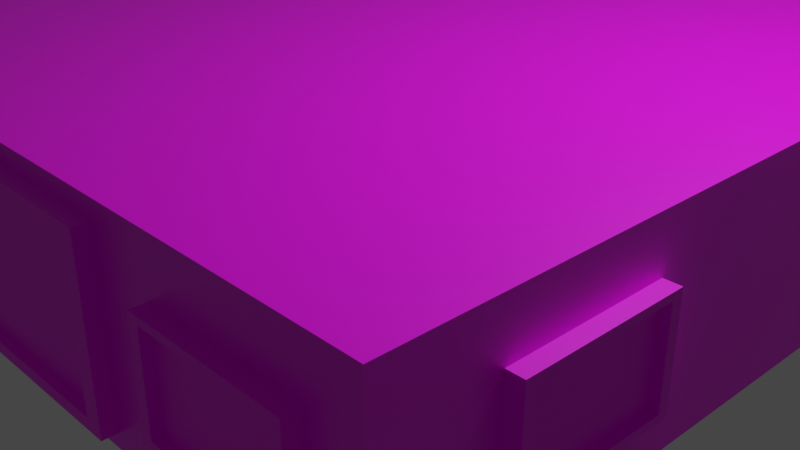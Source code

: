 # Source: floor.blend  (saved by Blender 2.93.20; exported with 4.5.12 LTS)
import bpy
from mathutils import Matrix  # noqa: F401  (used for matrix-valued properties, if any)

bpy.ops.wm.read_factory_settings(use_empty=True)
scene = bpy.context.scene
scene.name = 'Scene'

# ---- collections
col_collection = bpy.data.collections.new('Collection'); scene.collection.children.link(col_collection)

# ---- images (referenced by path relative to the original .blend; pixels are not part of the script)
import os
ASSET_DIR = os.environ.get("B2B_ASSET_DIR", "")  # directory of the original .blend (textures are referenced by path, not embedded)
HERE = os.path.dirname(os.path.abspath(__file__))  # packed textures are extracted next to this script under _unpacked/

def load_image(name, relpath, width, height, colorspace="sRGB"):
    """Load a texture the original file referenced (path relative to the .blend, or extracted next to this script)."""
    p = next((c for c in (os.path.join(HERE, relpath), os.path.join(ASSET_DIR, relpath)) if relpath and os.path.exists(c)), "")
    if p:
        img = bpy.data.images.load(p, check_existing=True)
        img.name = name
    else:  # same state as the original file: an image datablock whose file is absent (Cycles renders it pink)
        img = bpy.data.images.new(name, width, height)
        img.source = "FILE"
        img.filepath = "//" + (relpath or name)
    img.colorspace_settings.name = colorspace
    return img
img_material_base_color = load_image('Material Base Color', 'skyscraper-floor-base.png', 1024, 1024, 'sRGB')
img_skyscraper_window_base = load_image('skyscraper-window-base', 'skyscraper-window-base.png', 1024, 1024, 'sRGB')
img_skyscraper_window_base_002 = load_image('skyscraper-window-base.002', 'skyscraper-window-base.png', 1024, 1024, 'sRGB')
img_skyscraper_window_base_003 = load_image('skyscraper-window-base.003', 'skyscraper-window-base.png', 1024, 1024, 'sRGB')
img_skyscraper_window_base_005 = load_image('skyscraper-window-base.005', 'skyscraper-window-base.png', 1024, 1024, 'sRGB')
img_skyscraper_window_base_004 = load_image('skyscraper-window-base.004', 'skyscraper-window-base.png', 1024, 1024, 'sRGB')
img_skyscraper_window_base_006 = load_image('skyscraper-window-base.006', 'skyscraper-window-base.png', 1024, 1024, 'sRGB')
img_skyscraper_window_base_007 = load_image('skyscraper-window-base.007', 'skyscraper-window-base.png', 1024, 1024, 'sRGB')
img_skyscraper_window_base_008 = load_image('skyscraper-window-base.008', 'skyscraper-window-base.png', 1024, 1024, 'sRGB')
img_skyscraper_window_base_009 = load_image('skyscraper-window-base.009', 'skyscraper-window-base.png', 1024, 1024, 'sRGB')
img_skyscraper_window_base_010 = load_image('skyscraper-window-base.010', 'skyscraper-window-base.png', 1024, 1024, 'sRGB')
img_skyscraper_window_base_011 = load_image('skyscraper-window-base.011', 'skyscraper-window-base.png', 1024, 1024, 'sRGB')

# ---- materials (node trees are filled in below, after node groups)
mat_material = bpy.data.materials.new('Material')
mat_material.alpha_threshold = 0.0
mat_material.use_transparent_shadow = False
mat_material.line_color = (0.0, 0.0, 0.0, 1.0)
mat_material_001 = bpy.data.materials.new('Material.001')
mat_material_001.use_transparent_shadow = False
mat_material_003 = bpy.data.materials.new('Material.003')
mat_material_003.use_transparent_shadow = False
mat_material_004 = bpy.data.materials.new('Material.004')
mat_material_004.use_transparent_shadow = False
mat_material_006 = bpy.data.materials.new('Material.006')
mat_material_006.use_transparent_shadow = False
mat_material_005 = bpy.data.materials.new('Material.005')
mat_material_005.use_transparent_shadow = False
mat_material_007 = bpy.data.materials.new('Material.007')
mat_material_007.use_transparent_shadow = False
mat_material_008 = bpy.data.materials.new('Material.008')
mat_material_008.use_transparent_shadow = False
mat_material_009 = bpy.data.materials.new('Material.009')
mat_material_009.use_transparent_shadow = False
mat_material_010 = bpy.data.materials.new('Material.010')
mat_material_010.use_transparent_shadow = False
mat_material_011 = bpy.data.materials.new('Material.011')
mat_material_011.use_transparent_shadow = False
mat_material_012 = bpy.data.materials.new('Material.012')
mat_material_012.use_transparent_shadow = False

# ---- material node trees
mat_material.use_nodes = True; mat_material.node_tree.nodes.clear()
_N = mat_material.node_tree.nodes; _L = mat_material.node_tree.links
n0 = _N.new('ShaderNodeOutputMaterial'); n0.name = 'Material Output'; n0.location = (300, 300)
n1 = _N.new('ShaderNodeBsdfPrincipled'); n1.name = 'Principled BSDF'; n1.location = (10, 300)
n1.distribution = 'GGX'
n1.subsurface_method = 'BURLEY'
n1.inputs[2].default_value = 0.4
n1.inputs[3].default_value = 1.45
n1.inputs[27].default_value = (0.0, 0.0, 0.0, 1.0)
n1.inputs[28].default_value = 1.0
n2 = _N.new('ShaderNodeTexImage'); n2.name = 'Image Texture'; n2.location = (-280, 275)
n2.image = img_material_base_color
_L.new(n1.outputs[0], n0.inputs[0])
_L.new(n2.outputs[0], n1.inputs[0])
n0.is_active_output = True
mat_material_001.use_nodes = True; mat_material_001.node_tree.nodes.clear()
_N = mat_material_001.node_tree.nodes; _L = mat_material_001.node_tree.links
n0 = _N.new('ShaderNodeBsdfPrincipled'); n0.name = 'Principled BSDF'; n0.location = (10, 300)
n0.distribution = 'GGX'
n0.subsurface_method = 'BURLEY'
n0.inputs[3].default_value = 1.45
n0.inputs[27].default_value = (0.0, 0.0, 0.0, 1.0)
n0.inputs[28].default_value = 1.0
n1 = _N.new('ShaderNodeOutputMaterial'); n1.name = 'Material Output'; n1.location = (300, 300)
n2 = _N.new('ShaderNodeTexImage'); n2.name = 'Image Texture'; n2.location = (-280, 275)
n2.image = img_skyscraper_window_base
_L.new(n0.outputs[0], n1.inputs[0])
_L.new(n2.outputs[0], n0.inputs[0])
n1.is_active_output = True
mat_material_003.use_nodes = True; mat_material_003.node_tree.nodes.clear()
_N = mat_material_003.node_tree.nodes; _L = mat_material_003.node_tree.links
n0 = _N.new('ShaderNodeBsdfPrincipled'); n0.name = 'Principled BSDF'; n0.location = (10, 300)
n0.distribution = 'GGX'
n0.subsurface_method = 'BURLEY'
n0.inputs[3].default_value = 1.45
n0.inputs[27].default_value = (0.0, 0.0, 0.0, 1.0)
n0.inputs[28].default_value = 1.0
n1 = _N.new('ShaderNodeOutputMaterial'); n1.name = 'Material Output'; n1.location = (300, 300)
n2 = _N.new('ShaderNodeTexImage'); n2.name = 'Image Texture'; n2.location = (-280, 275)
n2.image = img_skyscraper_window_base_002
_L.new(n0.outputs[0], n1.inputs[0])
_L.new(n2.outputs[0], n0.inputs[0])
n1.is_active_output = True
mat_material_004.use_nodes = True; mat_material_004.node_tree.nodes.clear()
_N = mat_material_004.node_tree.nodes; _L = mat_material_004.node_tree.links
n0 = _N.new('ShaderNodeBsdfPrincipled'); n0.name = 'Principled BSDF'; n0.location = (10, 300)
n0.distribution = 'GGX'
n0.subsurface_method = 'BURLEY'
n0.inputs[3].default_value = 1.45
n0.inputs[27].default_value = (0.0, 0.0, 0.0, 1.0)
n0.inputs[28].default_value = 1.0
n1 = _N.new('ShaderNodeOutputMaterial'); n1.name = 'Material Output'; n1.location = (300, 300)
n2 = _N.new('ShaderNodeTexImage'); n2.name = 'Image Texture'; n2.location = (-280, 275)
n2.image = img_skyscraper_window_base_003
_L.new(n0.outputs[0], n1.inputs[0])
_L.new(n2.outputs[0], n0.inputs[0])
n1.is_active_output = True
mat_material_006.use_nodes = True; mat_material_006.node_tree.nodes.clear()
_N = mat_material_006.node_tree.nodes; _L = mat_material_006.node_tree.links
n0 = _N.new('ShaderNodeBsdfPrincipled'); n0.name = 'Principled BSDF'; n0.location = (10, 300)
n0.distribution = 'GGX'
n0.subsurface_method = 'BURLEY'
n0.inputs[3].default_value = 1.45
n0.inputs[27].default_value = (0.0, 0.0, 0.0, 1.0)
n0.inputs[28].default_value = 1.0
n1 = _N.new('ShaderNodeOutputMaterial'); n1.name = 'Material Output'; n1.location = (300, 300)
n2 = _N.new('ShaderNodeTexImage'); n2.name = 'Image Texture'; n2.location = (-280, 275)
n2.image = img_skyscraper_window_base_005
_L.new(n0.outputs[0], n1.inputs[0])
_L.new(n2.outputs[0], n0.inputs[0])
n1.is_active_output = True
mat_material_005.use_nodes = True; mat_material_005.node_tree.nodes.clear()
_N = mat_material_005.node_tree.nodes; _L = mat_material_005.node_tree.links
n0 = _N.new('ShaderNodeBsdfPrincipled'); n0.name = 'Principled BSDF'; n0.location = (10, 300)
n0.distribution = 'GGX'
n0.subsurface_method = 'BURLEY'
n0.inputs[3].default_value = 1.45
n0.inputs[27].default_value = (0.0, 0.0, 0.0, 1.0)
n0.inputs[28].default_value = 1.0
n1 = _N.new('ShaderNodeOutputMaterial'); n1.name = 'Material Output'; n1.location = (300, 300)
n2 = _N.new('ShaderNodeTexImage'); n2.name = 'Image Texture'; n2.location = (-280, 275)
n2.image = img_skyscraper_window_base_004
_L.new(n0.outputs[0], n1.inputs[0])
_L.new(n2.outputs[0], n0.inputs[0])
n1.is_active_output = True
mat_material_007.use_nodes = True; mat_material_007.node_tree.nodes.clear()
_N = mat_material_007.node_tree.nodes; _L = mat_material_007.node_tree.links
n0 = _N.new('ShaderNodeBsdfPrincipled'); n0.name = 'Principled BSDF'; n0.location = (10, 300)
n0.distribution = 'GGX'
n0.subsurface_method = 'BURLEY'
n0.inputs[3].default_value = 1.45
n0.inputs[27].default_value = (0.0, 0.0, 0.0, 1.0)
n0.inputs[28].default_value = 1.0
n1 = _N.new('ShaderNodeOutputMaterial'); n1.name = 'Material Output'; n1.location = (300, 300)
n2 = _N.new('ShaderNodeTexImage'); n2.name = 'Image Texture'; n2.location = (-280, 275)
n2.image = img_skyscraper_window_base_006
_L.new(n0.outputs[0], n1.inputs[0])
_L.new(n2.outputs[0], n0.inputs[0])
n1.is_active_output = True
mat_material_008.use_nodes = True; mat_material_008.node_tree.nodes.clear()
_N = mat_material_008.node_tree.nodes; _L = mat_material_008.node_tree.links
n0 = _N.new('ShaderNodeBsdfPrincipled'); n0.name = 'Principled BSDF'; n0.location = (10, 300)
n0.distribution = 'GGX'
n0.subsurface_method = 'BURLEY'
n0.inputs[3].default_value = 1.45
n0.inputs[27].default_value = (0.0, 0.0, 0.0, 1.0)
n0.inputs[28].default_value = 1.0
n1 = _N.new('ShaderNodeOutputMaterial'); n1.name = 'Material Output'; n1.location = (300, 300)
n2 = _N.new('ShaderNodeTexImage'); n2.name = 'Image Texture'; n2.location = (-280, 275)
n2.image = img_skyscraper_window_base_007
_L.new(n0.outputs[0], n1.inputs[0])
_L.new(n2.outputs[0], n0.inputs[0])
n1.is_active_output = True
mat_material_009.use_nodes = True; mat_material_009.node_tree.nodes.clear()
_N = mat_material_009.node_tree.nodes; _L = mat_material_009.node_tree.links
n0 = _N.new('ShaderNodeBsdfPrincipled'); n0.name = 'Principled BSDF'; n0.location = (10, 300)
n0.distribution = 'GGX'
n0.subsurface_method = 'BURLEY'
n0.inputs[3].default_value = 1.45
n0.inputs[27].default_value = (0.0, 0.0, 0.0, 1.0)
n0.inputs[28].default_value = 1.0
n1 = _N.new('ShaderNodeOutputMaterial'); n1.name = 'Material Output'; n1.location = (300, 300)
n2 = _N.new('ShaderNodeTexImage'); n2.name = 'Image Texture'; n2.location = (-280, 275)
n2.image = img_skyscraper_window_base_008
_L.new(n0.outputs[0], n1.inputs[0])
_L.new(n2.outputs[0], n0.inputs[0])
n1.is_active_output = True
mat_material_010.use_nodes = True; mat_material_010.node_tree.nodes.clear()
_N = mat_material_010.node_tree.nodes; _L = mat_material_010.node_tree.links
n0 = _N.new('ShaderNodeBsdfPrincipled'); n0.name = 'Principled BSDF'; n0.location = (10, 300)
n0.distribution = 'GGX'
n0.subsurface_method = 'BURLEY'
n0.inputs[3].default_value = 1.45
n0.inputs[27].default_value = (0.0, 0.0, 0.0, 1.0)
n0.inputs[28].default_value = 1.0
n1 = _N.new('ShaderNodeOutputMaterial'); n1.name = 'Material Output'; n1.location = (300, 300)
n2 = _N.new('ShaderNodeTexImage'); n2.name = 'Image Texture'; n2.location = (-280, 275)
n2.image = img_skyscraper_window_base_009
_L.new(n0.outputs[0], n1.inputs[0])
_L.new(n2.outputs[0], n0.inputs[0])
n1.is_active_output = True
mat_material_011.use_nodes = True; mat_material_011.node_tree.nodes.clear()
_N = mat_material_011.node_tree.nodes; _L = mat_material_011.node_tree.links
n0 = _N.new('ShaderNodeBsdfPrincipled'); n0.name = 'Principled BSDF'; n0.location = (10, 300)
n0.distribution = 'GGX'
n0.subsurface_method = 'BURLEY'
n0.inputs[3].default_value = 1.45
n0.inputs[27].default_value = (0.0, 0.0, 0.0, 1.0)
n0.inputs[28].default_value = 1.0
n1 = _N.new('ShaderNodeOutputMaterial'); n1.name = 'Material Output'; n1.location = (300, 300)
n2 = _N.new('ShaderNodeTexImage'); n2.name = 'Image Texture'; n2.location = (-280, 275)
n2.image = img_skyscraper_window_base_010
_L.new(n0.outputs[0], n1.inputs[0])
_L.new(n2.outputs[0], n0.inputs[0])
n1.is_active_output = True
mat_material_012.use_nodes = True; mat_material_012.node_tree.nodes.clear()
_N = mat_material_012.node_tree.nodes; _L = mat_material_012.node_tree.links
n0 = _N.new('ShaderNodeBsdfPrincipled'); n0.name = 'Principled BSDF'; n0.location = (10, 300)
n0.distribution = 'GGX'
n0.subsurface_method = 'BURLEY'
n0.inputs[3].default_value = 1.45
n0.inputs[27].default_value = (0.0, 0.0, 0.0, 1.0)
n0.inputs[28].default_value = 1.0
n1 = _N.new('ShaderNodeOutputMaterial'); n1.name = 'Material Output'; n1.location = (300, 300)
n2 = _N.new('ShaderNodeTexImage'); n2.name = 'Image Texture'; n2.location = (-280, 275)
n2.image = img_skyscraper_window_base_011
_L.new(n0.outputs[0], n1.inputs[0])
_L.new(n2.outputs[0], n0.inputs[0])
n1.is_active_output = True

# ---- world
world_world = bpy.data.worlds.new('World'); scene.world = world_world
world_world.use_nodes = True; world_world.node_tree.nodes.clear()
_N = world_world.node_tree.nodes; _L = world_world.node_tree.links
n0 = _N.new('ShaderNodeOutputWorld'); n0.name = 'World Output'; n0.location = (300, 300)
n1 = _N.new('ShaderNodeBackground'); n1.name = 'Background'; n1.location = (10, 300)
n1.inputs[0].default_value = (0.05088, 0.05088, 0.05088, 1.0)
_L.new(n1.outputs[0], n0.inputs[0])
n0.is_active_output = True
world_world.color = (0.05088, 0.05088, 0.05088)
world_world.use_sun_shadow = False
world_world.sun_shadow_jitter_overblur = 0.0

# ---- cameras
cam_camera = bpy.data.cameras.new('Camera')
cam_camera.clip_end = 100.0
cam_camera.ortho_scale = 7.314

# ---- lights
light_light = bpy.data.lights.new('Light', 'POINT')
light_light.transmission_factor = 0.0
light_light.energy = 1000.0
light_light.shadow_soft_size = 0.1
light_light.shadow_maximum_resolution = 0.006
light_light.use_absolute_resolution = True

# ---- meshes
me_cube = bpy.data.meshes.new('Cube')
me_cube.from_pydata([(1.0, 1.0, 1.0), (1.0, 1.0, -1.0), (1.0, -1.0, 1.0), (1.0, -1.0, -1.0), (-1.0, 1.0, 1.0), (-1.0, 1.0, -1.0), (-1.0, -1.0, 1.0), (-1.0, -1.0, -1.0)], [], [(3, 2, 6, 7), (7, 6, 4, 5), (1, 0, 2, 3), (5, 4, 0, 1), (2, 0, 4, 6)])
_uv = me_cube.uv_layers.new(name='UVMap')
_uv.uv.foreach_set('vector', [0.375, 0.75, 0.625, 0.75, 0.625, 1.0, 0.375, 1.0, 0.375, 0.0, 0.625, 0.0, 0.625, 0.25, 0.375, 0.25, 0.375, 0.5, 0.625, 0.5, 0.625, 0.75, 0.375, 0.75, 0.375, 0.25, 0.625, 0.25, 0.625, 0.5, 0.375, 0.5, 0.625, 0.75, 0.625, 0.5, 0.625, 0.25, 0.625, 0.0])
me_cube.materials.append(mat_material)
me_cube.use_remesh_preserve_volume = False
me_cube.use_remesh_preserve_attributes = False
me_cube.use_mirror_vertex_groups = False
me_cube.update()
me_cube_001 = bpy.data.meshes.new('Cube.001')
me_cube_001.from_pydata([(-1.0, -1.0, -1.0), (-1.0, -1.0, 1.0), (-1.0, 1.0, -1.0), (-1.0, 1.0, 1.0), (1.0, -1.0, -1.0), (1.0, -1.0, 1.0), (1.0, 1.0, -1.0), (1.0, 1.0, 1.0), (-1.0, -1.0, 0.0), (1.0, -1.0, 0.0), (0.0, -1.0, -1.0), (0.0, -1.0, 1.0), (-1.0, -1.0, 0.8793), (1.0, -1.0, -0.8793), (0.8766, -1.0, -1.0), (-0.8766, -1.0, 1.0), (-1.0, -1.0, -0.8793), (1.0, -1.0, 0.8793), (-0.8766, -1.0, -1.0), (0.8766, -1.0, 1.0), (-0.8661, -1.0, 0.0), (0.8661, -1.0, 0.0), (0.0, -1.0, -0.8661), (0.0, -1.0, 0.8661), (0.8661, -1.0, 0.8661), (0.8661, -1.0, -0.8661), (-0.8661, -1.0, -0.8661), (-0.8661, -1.0, 0.8661), (0.8661, -0.1188, 0.0), (0.0, -0.1188, 0.0), (0.0, -0.1188, 0.8661), (-0.8661, -0.1188, 0.0), (0.0, -0.1188, -0.8661), (0.8661, -0.1188, 0.8661), (0.8661, -0.1188, -0.8661), (-0.8661, -0.1188, -0.8661), (-0.8661, -0.1188, 0.8661)], [], [(0, 16, 8, 12, 1, 3, 2), (6, 7, 5, 17, 9, 13, 4), (27, 15, 1, 12), (2, 6, 4, 14, 10, 18, 0), (7, 3, 1, 15, 11, 19, 5), (26, 20, 8, 16), (20, 26, 35, 31), (24, 19, 11, 23), (21, 24, 33, 28), (9, 17, 24, 21), (17, 5, 19, 24), (14, 25, 22, 10), (4, 13, 25, 14), (13, 9, 21, 25), (18, 26, 16, 0), (10, 22, 26, 18), (23, 27, 36, 30), (20, 27, 12, 8), (22, 25, 34, 32), (23, 11, 15, 27), (34, 28, 29, 32), (28, 33, 30, 29), (32, 29, 31, 35), (29, 30, 36, 31), (24, 23, 30, 33), (26, 22, 32, 35), (25, 21, 28, 34), (27, 20, 31, 36)])
_uv = me_cube_001.uv_layers.new(name='UVMap')
_uv.uv.foreach_set('vector', [0.375, 0.0, 0.4375, 0.0, 0.5, 0.0, 0.5625, 0.0, 0.625, 0.0, 0.625, 0.25, 0.375, 0.25, 0.375, 0.5, 0.625, 0.5, 0.625, 0.75, 0.5625, 0.75, 0.5, 0.75, 0.4375, 0.75, 0.375, 0.75, 0.5625, 0.9375, 0.625, 0.9375, 0.625, 1.0, 0.5625, 1.0, 0.125, 0.5, 0.375, 0.5, 0.375, 0.75, 0.3125, 0.75, 0.25, 0.75, 0.1875, 0.75, 0.125, 0.75, 0.625, 0.5, 0.875, 0.5, 0.875, 0.75, 0.8125, 0.75, 0.75, 0.75, 0.6875, 0.75, 0.625, 0.75, 0.4375, 0.9375, 0.5, 0.9375, 0.5, 1.0, 0.4375, 1.0, 0.5, 0.9375, 0.4375, 0.9375, 0.4375, 0.9375, 0.5, 0.9375, 0.5625, 0.8125, 0.625, 0.8125, 0.625, 0.875, 0.5625, 0.875, 0.5, 0.8125, 0.5625, 0.8125, 0.5625, 0.8125, 0.5, 0.8125, 0.5, 0.75, 0.5625, 0.75, 0.5625, 0.8125, 0.5, 0.8125, 0.5625, 0.75, 0.625, 0.75, 0.625, 0.8125, 0.5625, 0.8125, 0.375, 0.8125, 0.4375, 0.8125, 0.4375, 0.875, 0.375, 0.875, 0.375, 0.75, 0.4375, 0.75, 0.4375, 0.8125, 0.375, 0.8125, 0.4375, 0.75, 0.5, 0.75, 0.5, 0.8125, 0.4375, 0.8125, 0.375, 0.9375, 0.4375, 0.9375, 0.4375, 1.0, 0.375, 1.0, 0.375, 0.875, 0.4375, 0.875, 0.4375, 0.9375, 0.375, 0.9375, 0.5625, 0.875, 0.5625, 0.9375, 0.5625, 0.9375, 0.5625, 0.875, 0.5, 0.9375, 0.5625, 0.9375, 0.5625, 1.0, 0.5, 1.0, 0.4375, 0.875, 0.4375, 0.8125, 0.4375, 0.8125, 0.4375, 0.875, 0.5625, 0.875, 0.625, 0.875, 0.625, 0.9375, 0.5625, 0.9375, 0.4375, 0.8125, 0.5, 0.8125, 0.5, 0.875, 0.4375, 0.875, 0.5, 0.8125, 0.5625, 0.8125, 0.5625, 0.875, 0.5, 0.875, 0.4375, 0.875, 0.5, 0.875, 0.5, 0.9375, 0.4375, 0.9375, 0.5, 0.875, 0.5625, 0.875, 0.5625, 0.9375, 0.5, 0.9375, 0.5625, 0.8125, 0.5625, 0.875, 0.5625, 0.875, 0.5625, 0.8125, 0.4375, 0.9375, 0.4375, 0.875, 0.4375, 0.875, 0.4375, 0.9375, 0.4375, 0.8125, 0.5, 0.8125, 0.5, 0.8125, 0.4375, 0.8125, 0.5625, 0.9375, 0.5, 0.9375, 0.5, 0.9375, 0.5625, 0.9375])
me_cube_001.materials.append(mat_material_001)
me_cube_001.use_remesh_fix_poles = True
me_cube_001.use_remesh_preserve_attributes = False
me_cube_001.update()
me_cube_003 = bpy.data.meshes.new('Cube.003')
me_cube_003.from_pydata([(-1.0, -1.0, -1.0), (-1.0, -1.0, 1.0), (-1.0, 1.0, -1.0), (-1.0, 1.0, 1.0), (1.0, -1.0, -1.0), (1.0, -1.0, 1.0), (1.0, 1.0, -1.0), (1.0, 1.0, 1.0), (-1.0, -1.0, 0.0), (1.0, -1.0, 0.0), (0.0, -1.0, -1.0), (0.0, -1.0, 1.0), (-1.0, -1.0, 0.8793), (1.0, -1.0, -0.8793), (0.8766, -1.0, -1.0), (-0.8766, -1.0, 1.0), (-1.0, -1.0, -0.8793), (1.0, -1.0, 0.8793), (-0.8766, -1.0, -1.0), (0.8766, -1.0, 1.0), (-0.8661, -1.0, 0.0), (0.8661, -1.0, 0.0), (0.0, -1.0, -0.8661), (0.0, -1.0, 0.8661), (0.8661, -1.0, 0.8661), (0.8661, -1.0, -0.8661), (-0.8661, -1.0, -0.8661), (-0.8661, -1.0, 0.8661), (0.8661, -0.1188, 0.0), (0.0, -0.1188, 0.0), (0.0, -0.1188, 0.8661), (-0.8661, -0.1188, 0.0), (0.0, -0.1188, -0.8661), (0.8661, -0.1188, 0.8661), (0.8661, -0.1188, -0.8661), (-0.8661, -0.1188, -0.8661), (-0.8661, -0.1188, 0.8661)], [], [(0, 16, 8, 12, 1, 3, 2), (6, 7, 5, 17, 9, 13, 4), (27, 15, 1, 12), (2, 6, 4, 14, 10, 18, 0), (7, 3, 1, 15, 11, 19, 5), (26, 20, 8, 16), (20, 26, 35, 31), (24, 19, 11, 23), (21, 24, 33, 28), (9, 17, 24, 21), (17, 5, 19, 24), (14, 25, 22, 10), (4, 13, 25, 14), (13, 9, 21, 25), (18, 26, 16, 0), (10, 22, 26, 18), (23, 27, 36, 30), (20, 27, 12, 8), (22, 25, 34, 32), (23, 11, 15, 27), (34, 28, 29, 32), (28, 33, 30, 29), (32, 29, 31, 35), (29, 30, 36, 31), (24, 23, 30, 33), (26, 22, 32, 35), (25, 21, 28, 34), (27, 20, 31, 36)])
_uv = me_cube_003.uv_layers.new(name='UVMap')
_uv.uv.foreach_set('vector', [0.375, 0.0, 0.4375, 0.0, 0.5, 0.0, 0.5625, 0.0, 0.625, 0.0, 0.625, 0.25, 0.375, 0.25, 0.375, 0.5, 0.625, 0.5, 0.625, 0.75, 0.5625, 0.75, 0.5, 0.75, 0.4375, 0.75, 0.375, 0.75, 0.5625, 0.9375, 0.625, 0.9375, 0.625, 1.0, 0.5625, 1.0, 0.125, 0.5, 0.375, 0.5, 0.375, 0.75, 0.3125, 0.75, 0.25, 0.75, 0.1875, 0.75, 0.125, 0.75, 0.625, 0.5, 0.875, 0.5, 0.875, 0.75, 0.8125, 0.75, 0.75, 0.75, 0.6875, 0.75, 0.625, 0.75, 0.4375, 0.9375, 0.5, 0.9375, 0.5, 1.0, 0.4375, 1.0, 0.5, 0.9375, 0.4375, 0.9375, 0.4375, 0.9375, 0.5, 0.9375, 0.5625, 0.8125, 0.625, 0.8125, 0.625, 0.875, 0.5625, 0.875, 0.5, 0.8125, 0.5625, 0.8125, 0.5625, 0.8125, 0.5, 0.8125, 0.5, 0.75, 0.5625, 0.75, 0.5625, 0.8125, 0.5, 0.8125, 0.5625, 0.75, 0.625, 0.75, 0.625, 0.8125, 0.5625, 0.8125, 0.375, 0.8125, 0.4375, 0.8125, 0.4375, 0.875, 0.375, 0.875, 0.375, 0.75, 0.4375, 0.75, 0.4375, 0.8125, 0.375, 0.8125, 0.4375, 0.75, 0.5, 0.75, 0.5, 0.8125, 0.4375, 0.8125, 0.375, 0.9375, 0.4375, 0.9375, 0.4375, 1.0, 0.375, 1.0, 0.375, 0.875, 0.4375, 0.875, 0.4375, 0.9375, 0.375, 0.9375, 0.5625, 0.875, 0.5625, 0.9375, 0.5625, 0.9375, 0.5625, 0.875, 0.5, 0.9375, 0.5625, 0.9375, 0.5625, 1.0, 0.5, 1.0, 0.4375, 0.875, 0.4375, 0.8125, 0.4375, 0.8125, 0.4375, 0.875, 0.5625, 0.875, 0.625, 0.875, 0.625, 0.9375, 0.5625, 0.9375, 0.4375, 0.8125, 0.5, 0.8125, 0.5, 0.875, 0.4375, 0.875, 0.5, 0.8125, 0.5625, 0.8125, 0.5625, 0.875, 0.5, 0.875, 0.4375, 0.875, 0.5, 0.875, 0.5, 0.9375, 0.4375, 0.9375, 0.5, 0.875, 0.5625, 0.875, 0.5625, 0.9375, 0.5, 0.9375, 0.5625, 0.8125, 0.5625, 0.875, 0.5625, 0.875, 0.5625, 0.8125, 0.4375, 0.9375, 0.4375, 0.875, 0.4375, 0.875, 0.4375, 0.9375, 0.4375, 0.8125, 0.5, 0.8125, 0.5, 0.8125, 0.4375, 0.8125, 0.5625, 0.9375, 0.5, 0.9375, 0.5, 0.9375, 0.5625, 0.9375])
me_cube_003.materials.append(mat_material_003)
me_cube_003.use_remesh_fix_poles = True
me_cube_003.use_remesh_preserve_attributes = False
me_cube_003.update()
me_cube_004 = bpy.data.meshes.new('Cube.004')
me_cube_004.from_pydata([(-1.0, -1.0, -1.0), (-1.0, -1.0, 1.0), (-1.0, 1.0, -1.0), (-1.0, 1.0, 1.0), (1.0, -1.0, -1.0), (1.0, -1.0, 1.0), (1.0, 1.0, -1.0), (1.0, 1.0, 1.0), (-1.0, -1.0, 0.0), (1.0, -1.0, 0.0), (0.0, -1.0, -1.0), (0.0, -1.0, 1.0), (-1.0, -1.0, 0.8793), (1.0, -1.0, -0.8793), (0.8766, -1.0, -1.0), (-0.8766, -1.0, 1.0), (-1.0, -1.0, -0.8793), (1.0, -1.0, 0.8793), (-0.8766, -1.0, -1.0), (0.8766, -1.0, 1.0), (-0.8661, -1.0, 0.0), (0.8661, -1.0, 0.0), (0.0, -1.0, -0.8661), (0.0, -1.0, 0.8661), (0.8661, -1.0, 0.8661), (0.8661, -1.0, -0.8661), (-0.8661, -1.0, -0.8661), (-0.8661, -1.0, 0.8661), (0.8661, -0.1188, 0.0), (0.0, -0.1188, 0.0), (0.0, -0.1188, 0.8661), (-0.8661, -0.1188, 0.0), (0.0, -0.1188, -0.8661), (0.8661, -0.1188, 0.8661), (0.8661, -0.1188, -0.8661), (-0.8661, -0.1188, -0.8661), (-0.8661, -0.1188, 0.8661)], [], [(0, 16, 8, 12, 1, 3, 2), (6, 7, 5, 17, 9, 13, 4), (27, 15, 1, 12), (2, 6, 4, 14, 10, 18, 0), (7, 3, 1, 15, 11, 19, 5), (26, 20, 8, 16), (20, 26, 35, 31), (24, 19, 11, 23), (21, 24, 33, 28), (9, 17, 24, 21), (17, 5, 19, 24), (14, 25, 22, 10), (4, 13, 25, 14), (13, 9, 21, 25), (18, 26, 16, 0), (10, 22, 26, 18), (23, 27, 36, 30), (20, 27, 12, 8), (22, 25, 34, 32), (23, 11, 15, 27), (34, 28, 29, 32), (28, 33, 30, 29), (32, 29, 31, 35), (29, 30, 36, 31), (24, 23, 30, 33), (26, 22, 32, 35), (25, 21, 28, 34), (27, 20, 31, 36)])
_uv = me_cube_004.uv_layers.new(name='UVMap')
_uv.uv.foreach_set('vector', [0.375, 0.0, 0.4375, 0.0, 0.5, 0.0, 0.5625, 0.0, 0.625, 0.0, 0.625, 0.25, 0.375, 0.25, 0.375, 0.5, 0.625, 0.5, 0.625, 0.75, 0.5625, 0.75, 0.5, 0.75, 0.4375, 0.75, 0.375, 0.75, 0.5625, 0.9375, 0.625, 0.9375, 0.625, 1.0, 0.5625, 1.0, 0.125, 0.5, 0.375, 0.5, 0.375, 0.75, 0.3125, 0.75, 0.25, 0.75, 0.1875, 0.75, 0.125, 0.75, 0.625, 0.5, 0.875, 0.5, 0.875, 0.75, 0.8125, 0.75, 0.75, 0.75, 0.6875, 0.75, 0.625, 0.75, 0.4375, 0.9375, 0.5, 0.9375, 0.5, 1.0, 0.4375, 1.0, 0.5, 0.9375, 0.4375, 0.9375, 0.4375, 0.9375, 0.5, 0.9375, 0.5625, 0.8125, 0.625, 0.8125, 0.625, 0.875, 0.5625, 0.875, 0.5, 0.8125, 0.5625, 0.8125, 0.5625, 0.8125, 0.5, 0.8125, 0.5, 0.75, 0.5625, 0.75, 0.5625, 0.8125, 0.5, 0.8125, 0.5625, 0.75, 0.625, 0.75, 0.625, 0.8125, 0.5625, 0.8125, 0.375, 0.8125, 0.4375, 0.8125, 0.4375, 0.875, 0.375, 0.875, 0.375, 0.75, 0.4375, 0.75, 0.4375, 0.8125, 0.375, 0.8125, 0.4375, 0.75, 0.5, 0.75, 0.5, 0.8125, 0.4375, 0.8125, 0.375, 0.9375, 0.4375, 0.9375, 0.4375, 1.0, 0.375, 1.0, 0.375, 0.875, 0.4375, 0.875, 0.4375, 0.9375, 0.375, 0.9375, 0.5625, 0.875, 0.5625, 0.9375, 0.5625, 0.9375, 0.5625, 0.875, 0.5, 0.9375, 0.5625, 0.9375, 0.5625, 1.0, 0.5, 1.0, 0.4375, 0.875, 0.4375, 0.8125, 0.4375, 0.8125, 0.4375, 0.875, 0.5625, 0.875, 0.625, 0.875, 0.625, 0.9375, 0.5625, 0.9375, 0.4375, 0.8125, 0.5, 0.8125, 0.5, 0.875, 0.4375, 0.875, 0.5, 0.8125, 0.5625, 0.8125, 0.5625, 0.875, 0.5, 0.875, 0.4375, 0.875, 0.5, 0.875, 0.5, 0.9375, 0.4375, 0.9375, 0.5, 0.875, 0.5625, 0.875, 0.5625, 0.9375, 0.5, 0.9375, 0.5625, 0.8125, 0.5625, 0.875, 0.5625, 0.875, 0.5625, 0.8125, 0.4375, 0.9375, 0.4375, 0.875, 0.4375, 0.875, 0.4375, 0.9375, 0.4375, 0.8125, 0.5, 0.8125, 0.5, 0.8125, 0.4375, 0.8125, 0.5625, 0.9375, 0.5, 0.9375, 0.5, 0.9375, 0.5625, 0.9375])
me_cube_004.materials.append(mat_material_004)
me_cube_004.use_remesh_fix_poles = True
me_cube_004.use_remesh_preserve_attributes = False
me_cube_004.update()
me_cube_006 = bpy.data.meshes.new('Cube.006')
me_cube_006.from_pydata([(-1.0, -1.0, -1.0), (-1.0, -1.0, 1.0), (-1.0, 1.0, -1.0), (-1.0, 1.0, 1.0), (1.0, -1.0, -1.0), (1.0, -1.0, 1.0), (1.0, 1.0, -1.0), (1.0, 1.0, 1.0), (-1.0, -1.0, 0.0), (1.0, -1.0, 0.0), (0.0, -1.0, -1.0), (0.0, -1.0, 1.0), (-1.0, -1.0, 0.8793), (1.0, -1.0, -0.8793), (0.8766, -1.0, -1.0), (-0.8766, -1.0, 1.0), (-1.0, -1.0, -0.8793), (1.0, -1.0, 0.8793), (-0.8766, -1.0, -1.0), (0.8766, -1.0, 1.0), (-0.8661, -1.0, 0.0), (0.8661, -1.0, 0.0), (0.0, -1.0, -0.8661), (0.0, -1.0, 0.8661), (0.8661, -1.0, 0.8661), (0.8661, -1.0, -0.8661), (-0.8661, -1.0, -0.8661), (-0.8661, -1.0, 0.8661), (0.8661, -0.1188, 0.0), (0.0, -0.1188, 0.0), (0.0, -0.1188, 0.8661), (-0.8661, -0.1188, 0.0), (0.0, -0.1188, -0.8661), (0.8661, -0.1188, 0.8661), (0.8661, -0.1188, -0.8661), (-0.8661, -0.1188, -0.8661), (-0.8661, -0.1188, 0.8661)], [], [(0, 16, 8, 12, 1, 3, 2), (6, 7, 5, 17, 9, 13, 4), (27, 15, 1, 12), (2, 6, 4, 14, 10, 18, 0), (7, 3, 1, 15, 11, 19, 5), (26, 20, 8, 16), (20, 26, 35, 31), (24, 19, 11, 23), (21, 24, 33, 28), (9, 17, 24, 21), (17, 5, 19, 24), (14, 25, 22, 10), (4, 13, 25, 14), (13, 9, 21, 25), (18, 26, 16, 0), (10, 22, 26, 18), (23, 27, 36, 30), (20, 27, 12, 8), (22, 25, 34, 32), (23, 11, 15, 27), (34, 28, 29, 32), (28, 33, 30, 29), (32, 29, 31, 35), (29, 30, 36, 31), (24, 23, 30, 33), (26, 22, 32, 35), (25, 21, 28, 34), (27, 20, 31, 36)])
_uv = me_cube_006.uv_layers.new(name='UVMap')
_uv.uv.foreach_set('vector', [0.375, 0.0, 0.4375, 0.0, 0.5, 0.0, 0.5625, 0.0, 0.625, 0.0, 0.625, 0.25, 0.375, 0.25, 0.375, 0.5, 0.625, 0.5, 0.625, 0.75, 0.5625, 0.75, 0.5, 0.75, 0.4375, 0.75, 0.375, 0.75, 0.5625, 0.9375, 0.625, 0.9375, 0.625, 1.0, 0.5625, 1.0, 0.125, 0.5, 0.375, 0.5, 0.375, 0.75, 0.3125, 0.75, 0.25, 0.75, 0.1875, 0.75, 0.125, 0.75, 0.625, 0.5, 0.875, 0.5, 0.875, 0.75, 0.8125, 0.75, 0.75, 0.75, 0.6875, 0.75, 0.625, 0.75, 0.4375, 0.9375, 0.5, 0.9375, 0.5, 1.0, 0.4375, 1.0, 0.5, 0.9375, 0.4375, 0.9375, 0.4375, 0.9375, 0.5, 0.9375, 0.5625, 0.8125, 0.625, 0.8125, 0.625, 0.875, 0.5625, 0.875, 0.5, 0.8125, 0.5625, 0.8125, 0.5625, 0.8125, 0.5, 0.8125, 0.5, 0.75, 0.5625, 0.75, 0.5625, 0.8125, 0.5, 0.8125, 0.5625, 0.75, 0.625, 0.75, 0.625, 0.8125, 0.5625, 0.8125, 0.375, 0.8125, 0.4375, 0.8125, 0.4375, 0.875, 0.375, 0.875, 0.375, 0.75, 0.4375, 0.75, 0.4375, 0.8125, 0.375, 0.8125, 0.4375, 0.75, 0.5, 0.75, 0.5, 0.8125, 0.4375, 0.8125, 0.375, 0.9375, 0.4375, 0.9375, 0.4375, 1.0, 0.375, 1.0, 0.375, 0.875, 0.4375, 0.875, 0.4375, 0.9375, 0.375, 0.9375, 0.5625, 0.875, 0.5625, 0.9375, 0.5625, 0.9375, 0.5625, 0.875, 0.5, 0.9375, 0.5625, 0.9375, 0.5625, 1.0, 0.5, 1.0, 0.4375, 0.875, 0.4375, 0.8125, 0.4375, 0.8125, 0.4375, 0.875, 0.5625, 0.875, 0.625, 0.875, 0.625, 0.9375, 0.5625, 0.9375, 0.4375, 0.8125, 0.5, 0.8125, 0.5, 0.875, 0.4375, 0.875, 0.5, 0.8125, 0.5625, 0.8125, 0.5625, 0.875, 0.5, 0.875, 0.4375, 0.875, 0.5, 0.875, 0.5, 0.9375, 0.4375, 0.9375, 0.5, 0.875, 0.5625, 0.875, 0.5625, 0.9375, 0.5, 0.9375, 0.5625, 0.8125, 0.5625, 0.875, 0.5625, 0.875, 0.5625, 0.8125, 0.4375, 0.9375, 0.4375, 0.875, 0.4375, 0.875, 0.4375, 0.9375, 0.4375, 0.8125, 0.5, 0.8125, 0.5, 0.8125, 0.4375, 0.8125, 0.5625, 0.9375, 0.5, 0.9375, 0.5, 0.9375, 0.5625, 0.9375])
me_cube_006.materials.append(mat_material_006)
me_cube_006.use_remesh_fix_poles = True
me_cube_006.use_remesh_preserve_attributes = False
me_cube_006.update()
me_cube_005 = bpy.data.meshes.new('Cube.005')
me_cube_005.from_pydata([(-1.0, -1.0, -1.0), (-1.0, -1.0, 1.0), (-1.0, 1.0, -1.0), (-1.0, 1.0, 1.0), (1.0, -1.0, -1.0), (1.0, -1.0, 1.0), (1.0, 1.0, -1.0), (1.0, 1.0, 1.0), (-1.0, -1.0, 0.0), (1.0, -1.0, 0.0), (0.0, -1.0, -1.0), (0.0, -1.0, 1.0), (-1.0, -1.0, 0.8793), (1.0, -1.0, -0.8793), (0.8766, -1.0, -1.0), (-0.8766, -1.0, 1.0), (-1.0, -1.0, -0.8793), (1.0, -1.0, 0.8793), (-0.8766, -1.0, -1.0), (0.8766, -1.0, 1.0), (-0.8661, -1.0, 0.0), (0.8661, -1.0, 0.0), (0.0, -1.0, -0.8661), (0.0, -1.0, 0.8661), (0.8661, -1.0, 0.8661), (0.8661, -1.0, -0.8661), (-0.8661, -1.0, -0.8661), (-0.8661, -1.0, 0.8661), (0.8661, -0.1188, 0.0), (0.0, -0.1188, 0.0), (0.0, -0.1188, 0.8661), (-0.8661, -0.1188, 0.0), (0.0, -0.1188, -0.8661), (0.8661, -0.1188, 0.8661), (0.8661, -0.1188, -0.8661), (-0.8661, -0.1188, -0.8661), (-0.8661, -0.1188, 0.8661)], [], [(0, 16, 8, 12, 1, 3, 2), (6, 7, 5, 17, 9, 13, 4), (27, 15, 1, 12), (2, 6, 4, 14, 10, 18, 0), (7, 3, 1, 15, 11, 19, 5), (26, 20, 8, 16), (20, 26, 35, 31), (24, 19, 11, 23), (21, 24, 33, 28), (9, 17, 24, 21), (17, 5, 19, 24), (14, 25, 22, 10), (4, 13, 25, 14), (13, 9, 21, 25), (18, 26, 16, 0), (10, 22, 26, 18), (23, 27, 36, 30), (20, 27, 12, 8), (22, 25, 34, 32), (23, 11, 15, 27), (34, 28, 29, 32), (28, 33, 30, 29), (32, 29, 31, 35), (29, 30, 36, 31), (24, 23, 30, 33), (26, 22, 32, 35), (25, 21, 28, 34), (27, 20, 31, 36)])
_uv = me_cube_005.uv_layers.new(name='UVMap')
_uv.uv.foreach_set('vector', [0.375, 0.0, 0.4375, 0.0, 0.5, 0.0, 0.5625, 0.0, 0.625, 0.0, 0.625, 0.25, 0.375, 0.25, 0.375, 0.5, 0.625, 0.5, 0.625, 0.75, 0.5625, 0.75, 0.5, 0.75, 0.4375, 0.75, 0.375, 0.75, 0.5625, 0.9375, 0.625, 0.9375, 0.625, 1.0, 0.5625, 1.0, 0.125, 0.5, 0.375, 0.5, 0.375, 0.75, 0.3125, 0.75, 0.25, 0.75, 0.1875, 0.75, 0.125, 0.75, 0.625, 0.5, 0.875, 0.5, 0.875, 0.75, 0.8125, 0.75, 0.75, 0.75, 0.6875, 0.75, 0.625, 0.75, 0.4375, 0.9375, 0.5, 0.9375, 0.5, 1.0, 0.4375, 1.0, 0.5, 0.9375, 0.4375, 0.9375, 0.4375, 0.9375, 0.5, 0.9375, 0.5625, 0.8125, 0.625, 0.8125, 0.625, 0.875, 0.5625, 0.875, 0.5, 0.8125, 0.5625, 0.8125, 0.5625, 0.8125, 0.5, 0.8125, 0.5, 0.75, 0.5625, 0.75, 0.5625, 0.8125, 0.5, 0.8125, 0.5625, 0.75, 0.625, 0.75, 0.625, 0.8125, 0.5625, 0.8125, 0.375, 0.8125, 0.4375, 0.8125, 0.4375, 0.875, 0.375, 0.875, 0.375, 0.75, 0.4375, 0.75, 0.4375, 0.8125, 0.375, 0.8125, 0.4375, 0.75, 0.5, 0.75, 0.5, 0.8125, 0.4375, 0.8125, 0.375, 0.9375, 0.4375, 0.9375, 0.4375, 1.0, 0.375, 1.0, 0.375, 0.875, 0.4375, 0.875, 0.4375, 0.9375, 0.375, 0.9375, 0.5625, 0.875, 0.5625, 0.9375, 0.5625, 0.9375, 0.5625, 0.875, 0.5, 0.9375, 0.5625, 0.9375, 0.5625, 1.0, 0.5, 1.0, 0.4375, 0.875, 0.4375, 0.8125, 0.4375, 0.8125, 0.4375, 0.875, 0.5625, 0.875, 0.625, 0.875, 0.625, 0.9375, 0.5625, 0.9375, 0.4375, 0.8125, 0.5, 0.8125, 0.5, 0.875, 0.4375, 0.875, 0.5, 0.8125, 0.5625, 0.8125, 0.5625, 0.875, 0.5, 0.875, 0.4375, 0.875, 0.5, 0.875, 0.5, 0.9375, 0.4375, 0.9375, 0.5, 0.875, 0.5625, 0.875, 0.5625, 0.9375, 0.5, 0.9375, 0.5625, 0.8125, 0.5625, 0.875, 0.5625, 0.875, 0.5625, 0.8125, 0.4375, 0.9375, 0.4375, 0.875, 0.4375, 0.875, 0.4375, 0.9375, 0.4375, 0.8125, 0.5, 0.8125, 0.5, 0.8125, 0.4375, 0.8125, 0.5625, 0.9375, 0.5, 0.9375, 0.5, 0.9375, 0.5625, 0.9375])
me_cube_005.materials.append(mat_material_005)
me_cube_005.use_remesh_fix_poles = True
me_cube_005.use_remesh_preserve_attributes = False
me_cube_005.update()
me_cube_007 = bpy.data.meshes.new('Cube.007')
me_cube_007.from_pydata([(-1.0, -1.0, -1.0), (-1.0, -1.0, 1.0), (-1.0, 1.0, -1.0), (-1.0, 1.0, 1.0), (1.0, -1.0, -1.0), (1.0, -1.0, 1.0), (1.0, 1.0, -1.0), (1.0, 1.0, 1.0), (-1.0, -1.0, 0.0), (1.0, -1.0, 0.0), (0.0, -1.0, -1.0), (0.0, -1.0, 1.0), (-1.0, -1.0, 0.8793), (1.0, -1.0, -0.8793), (0.8766, -1.0, -1.0), (-0.8766, -1.0, 1.0), (-1.0, -1.0, -0.8793), (1.0, -1.0, 0.8793), (-0.8766, -1.0, -1.0), (0.8766, -1.0, 1.0), (-0.8661, -1.0, 0.0), (0.8661, -1.0, 0.0), (0.0, -1.0, -0.8661), (0.0, -1.0, 0.8661), (0.8661, -1.0, 0.8661), (0.8661, -1.0, -0.8661), (-0.8661, -1.0, -0.8661), (-0.8661, -1.0, 0.8661), (0.8661, -0.1188, 0.0), (0.0, -0.1188, 0.0), (0.0, -0.1188, 0.8661), (-0.8661, -0.1188, 0.0), (0.0, -0.1188, -0.8661), (0.8661, -0.1188, 0.8661), (0.8661, -0.1188, -0.8661), (-0.8661, -0.1188, -0.8661), (-0.8661, -0.1188, 0.8661)], [], [(0, 16, 8, 12, 1, 3, 2), (6, 7, 5, 17, 9, 13, 4), (27, 15, 1, 12), (2, 6, 4, 14, 10, 18, 0), (7, 3, 1, 15, 11, 19, 5), (26, 20, 8, 16), (20, 26, 35, 31), (24, 19, 11, 23), (21, 24, 33, 28), (9, 17, 24, 21), (17, 5, 19, 24), (14, 25, 22, 10), (4, 13, 25, 14), (13, 9, 21, 25), (18, 26, 16, 0), (10, 22, 26, 18), (23, 27, 36, 30), (20, 27, 12, 8), (22, 25, 34, 32), (23, 11, 15, 27), (34, 28, 29, 32), (28, 33, 30, 29), (32, 29, 31, 35), (29, 30, 36, 31), (24, 23, 30, 33), (26, 22, 32, 35), (25, 21, 28, 34), (27, 20, 31, 36)])
_uv = me_cube_007.uv_layers.new(name='UVMap')
_uv.uv.foreach_set('vector', [0.375, 0.0, 0.4375, 0.0, 0.5, 0.0, 0.5625, 0.0, 0.625, 0.0, 0.625, 0.25, 0.375, 0.25, 0.375, 0.5, 0.625, 0.5, 0.625, 0.75, 0.5625, 0.75, 0.5, 0.75, 0.4375, 0.75, 0.375, 0.75, 0.5625, 0.9375, 0.625, 0.9375, 0.625, 1.0, 0.5625, 1.0, 0.125, 0.5, 0.375, 0.5, 0.375, 0.75, 0.3125, 0.75, 0.25, 0.75, 0.1875, 0.75, 0.125, 0.75, 0.625, 0.5, 0.875, 0.5, 0.875, 0.75, 0.8125, 0.75, 0.75, 0.75, 0.6875, 0.75, 0.625, 0.75, 0.4375, 0.9375, 0.5, 0.9375, 0.5, 1.0, 0.4375, 1.0, 0.5, 0.9375, 0.4375, 0.9375, 0.4375, 0.9375, 0.5, 0.9375, 0.5625, 0.8125, 0.625, 0.8125, 0.625, 0.875, 0.5625, 0.875, 0.5, 0.8125, 0.5625, 0.8125, 0.5625, 0.8125, 0.5, 0.8125, 0.5, 0.75, 0.5625, 0.75, 0.5625, 0.8125, 0.5, 0.8125, 0.5625, 0.75, 0.625, 0.75, 0.625, 0.8125, 0.5625, 0.8125, 0.375, 0.8125, 0.4375, 0.8125, 0.4375, 0.875, 0.375, 0.875, 0.375, 0.75, 0.4375, 0.75, 0.4375, 0.8125, 0.375, 0.8125, 0.4375, 0.75, 0.5, 0.75, 0.5, 0.8125, 0.4375, 0.8125, 0.375, 0.9375, 0.4375, 0.9375, 0.4375, 1.0, 0.375, 1.0, 0.375, 0.875, 0.4375, 0.875, 0.4375, 0.9375, 0.375, 0.9375, 0.5625, 0.875, 0.5625, 0.9375, 0.5625, 0.9375, 0.5625, 0.875, 0.5, 0.9375, 0.5625, 0.9375, 0.5625, 1.0, 0.5, 1.0, 0.4375, 0.875, 0.4375, 0.8125, 0.4375, 0.8125, 0.4375, 0.875, 0.5625, 0.875, 0.625, 0.875, 0.625, 0.9375, 0.5625, 0.9375, 0.4375, 0.8125, 0.5, 0.8125, 0.5, 0.875, 0.4375, 0.875, 0.5, 0.8125, 0.5625, 0.8125, 0.5625, 0.875, 0.5, 0.875, 0.4375, 0.875, 0.5, 0.875, 0.5, 0.9375, 0.4375, 0.9375, 0.5, 0.875, 0.5625, 0.875, 0.5625, 0.9375, 0.5, 0.9375, 0.5625, 0.8125, 0.5625, 0.875, 0.5625, 0.875, 0.5625, 0.8125, 0.4375, 0.9375, 0.4375, 0.875, 0.4375, 0.875, 0.4375, 0.9375, 0.4375, 0.8125, 0.5, 0.8125, 0.5, 0.8125, 0.4375, 0.8125, 0.5625, 0.9375, 0.5, 0.9375, 0.5, 0.9375, 0.5625, 0.9375])
me_cube_007.materials.append(mat_material_007)
me_cube_007.use_remesh_fix_poles = True
me_cube_007.use_remesh_preserve_attributes = False
me_cube_007.update()
me_cube_008 = bpy.data.meshes.new('Cube.008')
me_cube_008.from_pydata([(-1.0, -1.0, -1.0), (-1.0, -1.0, 1.0), (-1.0, 1.0, -1.0), (-1.0, 1.0, 1.0), (1.0, -1.0, -1.0), (1.0, -1.0, 1.0), (1.0, 1.0, -1.0), (1.0, 1.0, 1.0), (-1.0, -1.0, 0.0), (1.0, -1.0, 0.0), (0.0, -1.0, -1.0), (0.0, -1.0, 1.0), (-1.0, -1.0, 0.8793), (1.0, -1.0, -0.8793), (0.8766, -1.0, -1.0), (-0.8766, -1.0, 1.0), (-1.0, -1.0, -0.8793), (1.0, -1.0, 0.8793), (-0.8766, -1.0, -1.0), (0.8766, -1.0, 1.0), (-0.8661, -1.0, 0.0), (0.8661, -1.0, 0.0), (0.0, -1.0, -0.8661), (0.0, -1.0, 0.8661), (0.8661, -1.0, 0.8661), (0.8661, -1.0, -0.8661), (-0.8661, -1.0, -0.8661), (-0.8661, -1.0, 0.8661), (0.8661, -0.1188, 0.0), (0.0, -0.1188, 0.0), (0.0, -0.1188, 0.8661), (-0.8661, -0.1188, 0.0), (0.0, -0.1188, -0.8661), (0.8661, -0.1188, 0.8661), (0.8661, -0.1188, -0.8661), (-0.8661, -0.1188, -0.8661), (-0.8661, -0.1188, 0.8661)], [], [(0, 16, 8, 12, 1, 3, 2), (6, 7, 5, 17, 9, 13, 4), (27, 15, 1, 12), (2, 6, 4, 14, 10, 18, 0), (7, 3, 1, 15, 11, 19, 5), (26, 20, 8, 16), (20, 26, 35, 31), (24, 19, 11, 23), (21, 24, 33, 28), (9, 17, 24, 21), (17, 5, 19, 24), (14, 25, 22, 10), (4, 13, 25, 14), (13, 9, 21, 25), (18, 26, 16, 0), (10, 22, 26, 18), (23, 27, 36, 30), (20, 27, 12, 8), (22, 25, 34, 32), (23, 11, 15, 27), (34, 28, 29, 32), (28, 33, 30, 29), (32, 29, 31, 35), (29, 30, 36, 31), (24, 23, 30, 33), (26, 22, 32, 35), (25, 21, 28, 34), (27, 20, 31, 36)])
_uv = me_cube_008.uv_layers.new(name='UVMap')
_uv.uv.foreach_set('vector', [0.375, 0.0, 0.4375, 0.0, 0.5, 0.0, 0.5625, 0.0, 0.625, 0.0, 0.625, 0.25, 0.375, 0.25, 0.375, 0.5, 0.625, 0.5, 0.625, 0.75, 0.5625, 0.75, 0.5, 0.75, 0.4375, 0.75, 0.375, 0.75, 0.5625, 0.9375, 0.625, 0.9375, 0.625, 1.0, 0.5625, 1.0, 0.125, 0.5, 0.375, 0.5, 0.375, 0.75, 0.3125, 0.75, 0.25, 0.75, 0.1875, 0.75, 0.125, 0.75, 0.625, 0.5, 0.875, 0.5, 0.875, 0.75, 0.8125, 0.75, 0.75, 0.75, 0.6875, 0.75, 0.625, 0.75, 0.4375, 0.9375, 0.5, 0.9375, 0.5, 1.0, 0.4375, 1.0, 0.5, 0.9375, 0.4375, 0.9375, 0.4375, 0.9375, 0.5, 0.9375, 0.5625, 0.8125, 0.625, 0.8125, 0.625, 0.875, 0.5625, 0.875, 0.5, 0.8125, 0.5625, 0.8125, 0.5625, 0.8125, 0.5, 0.8125, 0.5, 0.75, 0.5625, 0.75, 0.5625, 0.8125, 0.5, 0.8125, 0.5625, 0.75, 0.625, 0.75, 0.625, 0.8125, 0.5625, 0.8125, 0.375, 0.8125, 0.4375, 0.8125, 0.4375, 0.875, 0.375, 0.875, 0.375, 0.75, 0.4375, 0.75, 0.4375, 0.8125, 0.375, 0.8125, 0.4375, 0.75, 0.5, 0.75, 0.5, 0.8125, 0.4375, 0.8125, 0.375, 0.9375, 0.4375, 0.9375, 0.4375, 1.0, 0.375, 1.0, 0.375, 0.875, 0.4375, 0.875, 0.4375, 0.9375, 0.375, 0.9375, 0.5625, 0.875, 0.5625, 0.9375, 0.5625, 0.9375, 0.5625, 0.875, 0.5, 0.9375, 0.5625, 0.9375, 0.5625, 1.0, 0.5, 1.0, 0.4375, 0.875, 0.4375, 0.8125, 0.4375, 0.8125, 0.4375, 0.875, 0.5625, 0.875, 0.625, 0.875, 0.625, 0.9375, 0.5625, 0.9375, 0.4375, 0.8125, 0.5, 0.8125, 0.5, 0.875, 0.4375, 0.875, 0.5, 0.8125, 0.5625, 0.8125, 0.5625, 0.875, 0.5, 0.875, 0.4375, 0.875, 0.5, 0.875, 0.5, 0.9375, 0.4375, 0.9375, 0.5, 0.875, 0.5625, 0.875, 0.5625, 0.9375, 0.5, 0.9375, 0.5625, 0.8125, 0.5625, 0.875, 0.5625, 0.875, 0.5625, 0.8125, 0.4375, 0.9375, 0.4375, 0.875, 0.4375, 0.875, 0.4375, 0.9375, 0.4375, 0.8125, 0.5, 0.8125, 0.5, 0.8125, 0.4375, 0.8125, 0.5625, 0.9375, 0.5, 0.9375, 0.5, 0.9375, 0.5625, 0.9375])
me_cube_008.materials.append(mat_material_008)
me_cube_008.use_remesh_fix_poles = True
me_cube_008.use_remesh_preserve_attributes = False
me_cube_008.update()
me_cube_009 = bpy.data.meshes.new('Cube.009')
me_cube_009.from_pydata([(-1.0, -1.0, -1.0), (-1.0, -1.0, 1.0), (-1.0, 1.0, -1.0), (-1.0, 1.0, 1.0), (1.0, -1.0, -1.0), (1.0, -1.0, 1.0), (1.0, 1.0, -1.0), (1.0, 1.0, 1.0), (-1.0, -1.0, 0.0), (1.0, -1.0, 0.0), (0.0, -1.0, -1.0), (0.0, -1.0, 1.0), (-1.0, -1.0, 0.8793), (1.0, -1.0, -0.8793), (0.8766, -1.0, -1.0), (-0.8766, -1.0, 1.0), (-1.0, -1.0, -0.8793), (1.0, -1.0, 0.8793), (-0.8766, -1.0, -1.0), (0.8766, -1.0, 1.0), (-0.8661, -1.0, 0.0), (0.8661, -1.0, 0.0), (0.0, -1.0, -0.8661), (0.0, -1.0, 0.8661), (0.8661, -1.0, 0.8661), (0.8661, -1.0, -0.8661), (-0.8661, -1.0, -0.8661), (-0.8661, -1.0, 0.8661), (0.8661, -0.1188, 0.0), (0.0, -0.1188, 0.0), (0.0, -0.1188, 0.8661), (-0.8661, -0.1188, 0.0), (0.0, -0.1188, -0.8661), (0.8661, -0.1188, 0.8661), (0.8661, -0.1188, -0.8661), (-0.8661, -0.1188, -0.8661), (-0.8661, -0.1188, 0.8661)], [], [(0, 16, 8, 12, 1, 3, 2), (6, 7, 5, 17, 9, 13, 4), (27, 15, 1, 12), (2, 6, 4, 14, 10, 18, 0), (7, 3, 1, 15, 11, 19, 5), (26, 20, 8, 16), (20, 26, 35, 31), (24, 19, 11, 23), (21, 24, 33, 28), (9, 17, 24, 21), (17, 5, 19, 24), (14, 25, 22, 10), (4, 13, 25, 14), (13, 9, 21, 25), (18, 26, 16, 0), (10, 22, 26, 18), (23, 27, 36, 30), (20, 27, 12, 8), (22, 25, 34, 32), (23, 11, 15, 27), (34, 28, 29, 32), (28, 33, 30, 29), (32, 29, 31, 35), (29, 30, 36, 31), (24, 23, 30, 33), (26, 22, 32, 35), (25, 21, 28, 34), (27, 20, 31, 36)])
_uv = me_cube_009.uv_layers.new(name='UVMap')
_uv.uv.foreach_set('vector', [0.375, 0.0, 0.4375, 0.0, 0.5, 0.0, 0.5625, 0.0, 0.625, 0.0, 0.625, 0.25, 0.375, 0.25, 0.375, 0.5, 0.625, 0.5, 0.625, 0.75, 0.5625, 0.75, 0.5, 0.75, 0.4375, 0.75, 0.375, 0.75, 0.5625, 0.9375, 0.625, 0.9375, 0.625, 1.0, 0.5625, 1.0, 0.125, 0.5, 0.375, 0.5, 0.375, 0.75, 0.3125, 0.75, 0.25, 0.75, 0.1875, 0.75, 0.125, 0.75, 0.625, 0.5, 0.875, 0.5, 0.875, 0.75, 0.8125, 0.75, 0.75, 0.75, 0.6875, 0.75, 0.625, 0.75, 0.4375, 0.9375, 0.5, 0.9375, 0.5, 1.0, 0.4375, 1.0, 0.5, 0.9375, 0.4375, 0.9375, 0.4375, 0.9375, 0.5, 0.9375, 0.5625, 0.8125, 0.625, 0.8125, 0.625, 0.875, 0.5625, 0.875, 0.5, 0.8125, 0.5625, 0.8125, 0.5625, 0.8125, 0.5, 0.8125, 0.5, 0.75, 0.5625, 0.75, 0.5625, 0.8125, 0.5, 0.8125, 0.5625, 0.75, 0.625, 0.75, 0.625, 0.8125, 0.5625, 0.8125, 0.375, 0.8125, 0.4375, 0.8125, 0.4375, 0.875, 0.375, 0.875, 0.375, 0.75, 0.4375, 0.75, 0.4375, 0.8125, 0.375, 0.8125, 0.4375, 0.75, 0.5, 0.75, 0.5, 0.8125, 0.4375, 0.8125, 0.375, 0.9375, 0.4375, 0.9375, 0.4375, 1.0, 0.375, 1.0, 0.375, 0.875, 0.4375, 0.875, 0.4375, 0.9375, 0.375, 0.9375, 0.5625, 0.875, 0.5625, 0.9375, 0.5625, 0.9375, 0.5625, 0.875, 0.5, 0.9375, 0.5625, 0.9375, 0.5625, 1.0, 0.5, 1.0, 0.4375, 0.875, 0.4375, 0.8125, 0.4375, 0.8125, 0.4375, 0.875, 0.5625, 0.875, 0.625, 0.875, 0.625, 0.9375, 0.5625, 0.9375, 0.4375, 0.8125, 0.5, 0.8125, 0.5, 0.875, 0.4375, 0.875, 0.5, 0.8125, 0.5625, 0.8125, 0.5625, 0.875, 0.5, 0.875, 0.4375, 0.875, 0.5, 0.875, 0.5, 0.9375, 0.4375, 0.9375, 0.5, 0.875, 0.5625, 0.875, 0.5625, 0.9375, 0.5, 0.9375, 0.5625, 0.8125, 0.5625, 0.875, 0.5625, 0.875, 0.5625, 0.8125, 0.4375, 0.9375, 0.4375, 0.875, 0.4375, 0.875, 0.4375, 0.9375, 0.4375, 0.8125, 0.5, 0.8125, 0.5, 0.8125, 0.4375, 0.8125, 0.5625, 0.9375, 0.5, 0.9375, 0.5, 0.9375, 0.5625, 0.9375])
me_cube_009.materials.append(mat_material_009)
me_cube_009.use_remesh_fix_poles = True
me_cube_009.use_remesh_preserve_attributes = False
me_cube_009.update()
me_cube_010 = bpy.data.meshes.new('Cube.010')
me_cube_010.from_pydata([(-1.0, -1.0, -1.0), (-1.0, -1.0, 1.0), (-1.0, 1.0, -1.0), (-1.0, 1.0, 1.0), (1.0, -1.0, -1.0), (1.0, -1.0, 1.0), (1.0, 1.0, -1.0), (1.0, 1.0, 1.0), (-1.0, -1.0, 0.0), (1.0, -1.0, 0.0), (0.0, -1.0, -1.0), (0.0, -1.0, 1.0), (-1.0, -1.0, 0.8793), (1.0, -1.0, -0.8793), (0.8766, -1.0, -1.0), (-0.8766, -1.0, 1.0), (-1.0, -1.0, -0.8793), (1.0, -1.0, 0.8793), (-0.8766, -1.0, -1.0), (0.8766, -1.0, 1.0), (-0.8661, -1.0, 0.0), (0.8661, -1.0, 0.0), (0.0, -1.0, -0.8661), (0.0, -1.0, 0.8661), (0.8661, -1.0, 0.8661), (0.8661, -1.0, -0.8661), (-0.8661, -1.0, -0.8661), (-0.8661, -1.0, 0.8661), (0.8661, -0.1188, 0.0), (0.0, -0.1188, 0.0), (0.0, -0.1188, 0.8661), (-0.8661, -0.1188, 0.0), (0.0, -0.1188, -0.8661), (0.8661, -0.1188, 0.8661), (0.8661, -0.1188, -0.8661), (-0.8661, -0.1188, -0.8661), (-0.8661, -0.1188, 0.8661)], [], [(0, 16, 8, 12, 1, 3, 2), (6, 7, 5, 17, 9, 13, 4), (27, 15, 1, 12), (2, 6, 4, 14, 10, 18, 0), (7, 3, 1, 15, 11, 19, 5), (26, 20, 8, 16), (20, 26, 35, 31), (24, 19, 11, 23), (21, 24, 33, 28), (9, 17, 24, 21), (17, 5, 19, 24), (14, 25, 22, 10), (4, 13, 25, 14), (13, 9, 21, 25), (18, 26, 16, 0), (10, 22, 26, 18), (23, 27, 36, 30), (20, 27, 12, 8), (22, 25, 34, 32), (23, 11, 15, 27), (34, 28, 29, 32), (28, 33, 30, 29), (32, 29, 31, 35), (29, 30, 36, 31), (24, 23, 30, 33), (26, 22, 32, 35), (25, 21, 28, 34), (27, 20, 31, 36)])
_uv = me_cube_010.uv_layers.new(name='UVMap')
_uv.uv.foreach_set('vector', [0.375, 0.0, 0.4375, 0.0, 0.5, 0.0, 0.5625, 0.0, 0.625, 0.0, 0.625, 0.25, 0.375, 0.25, 0.375, 0.5, 0.625, 0.5, 0.625, 0.75, 0.5625, 0.75, 0.5, 0.75, 0.4375, 0.75, 0.375, 0.75, 0.5625, 0.9375, 0.625, 0.9375, 0.625, 1.0, 0.5625, 1.0, 0.125, 0.5, 0.375, 0.5, 0.375, 0.75, 0.3125, 0.75, 0.25, 0.75, 0.1875, 0.75, 0.125, 0.75, 0.625, 0.5, 0.875, 0.5, 0.875, 0.75, 0.8125, 0.75, 0.75, 0.75, 0.6875, 0.75, 0.625, 0.75, 0.4375, 0.9375, 0.5, 0.9375, 0.5, 1.0, 0.4375, 1.0, 0.5, 0.9375, 0.4375, 0.9375, 0.4375, 0.9375, 0.5, 0.9375, 0.5625, 0.8125, 0.625, 0.8125, 0.625, 0.875, 0.5625, 0.875, 0.5, 0.8125, 0.5625, 0.8125, 0.5625, 0.8125, 0.5, 0.8125, 0.5, 0.75, 0.5625, 0.75, 0.5625, 0.8125, 0.5, 0.8125, 0.5625, 0.75, 0.625, 0.75, 0.625, 0.8125, 0.5625, 0.8125, 0.375, 0.8125, 0.4375, 0.8125, 0.4375, 0.875, 0.375, 0.875, 0.375, 0.75, 0.4375, 0.75, 0.4375, 0.8125, 0.375, 0.8125, 0.4375, 0.75, 0.5, 0.75, 0.5, 0.8125, 0.4375, 0.8125, 0.375, 0.9375, 0.4375, 0.9375, 0.4375, 1.0, 0.375, 1.0, 0.375, 0.875, 0.4375, 0.875, 0.4375, 0.9375, 0.375, 0.9375, 0.5625, 0.875, 0.5625, 0.9375, 0.5625, 0.9375, 0.5625, 0.875, 0.5, 0.9375, 0.5625, 0.9375, 0.5625, 1.0, 0.5, 1.0, 0.4375, 0.875, 0.4375, 0.8125, 0.4375, 0.8125, 0.4375, 0.875, 0.5625, 0.875, 0.625, 0.875, 0.625, 0.9375, 0.5625, 0.9375, 0.4375, 0.8125, 0.5, 0.8125, 0.5, 0.875, 0.4375, 0.875, 0.5, 0.8125, 0.5625, 0.8125, 0.5625, 0.875, 0.5, 0.875, 0.4375, 0.875, 0.5, 0.875, 0.5, 0.9375, 0.4375, 0.9375, 0.5, 0.875, 0.5625, 0.875, 0.5625, 0.9375, 0.5, 0.9375, 0.5625, 0.8125, 0.5625, 0.875, 0.5625, 0.875, 0.5625, 0.8125, 0.4375, 0.9375, 0.4375, 0.875, 0.4375, 0.875, 0.4375, 0.9375, 0.4375, 0.8125, 0.5, 0.8125, 0.5, 0.8125, 0.4375, 0.8125, 0.5625, 0.9375, 0.5, 0.9375, 0.5, 0.9375, 0.5625, 0.9375])
me_cube_010.materials.append(mat_material_010)
me_cube_010.use_remesh_fix_poles = True
me_cube_010.use_remesh_preserve_attributes = False
me_cube_010.update()
me_cube_011 = bpy.data.meshes.new('Cube.011')
me_cube_011.from_pydata([(-1.0, -1.0, -1.0), (-1.0, -1.0, 1.0), (-1.0, 1.0, -1.0), (-1.0, 1.0, 1.0), (1.0, -1.0, -1.0), (1.0, -1.0, 1.0), (1.0, 1.0, -1.0), (1.0, 1.0, 1.0), (-1.0, -1.0, 0.0), (1.0, -1.0, 0.0), (0.0, -1.0, -1.0), (0.0, -1.0, 1.0), (-1.0, -1.0, 0.8793), (1.0, -1.0, -0.8793), (0.8766, -1.0, -1.0), (-0.8766, -1.0, 1.0), (-1.0, -1.0, -0.8793), (1.0, -1.0, 0.8793), (-0.8766, -1.0, -1.0), (0.8766, -1.0, 1.0), (-0.8661, -1.0, 0.0), (0.8661, -1.0, 0.0), (0.0, -1.0, -0.8661), (0.0, -1.0, 0.8661), (0.8661, -1.0, 0.8661), (0.8661, -1.0, -0.8661), (-0.8661, -1.0, -0.8661), (-0.8661, -1.0, 0.8661), (0.8661, -0.1188, 0.0), (0.0, -0.1188, 0.0), (0.0, -0.1188, 0.8661), (-0.8661, -0.1188, 0.0), (0.0, -0.1188, -0.8661), (0.8661, -0.1188, 0.8661), (0.8661, -0.1188, -0.8661), (-0.8661, -0.1188, -0.8661), (-0.8661, -0.1188, 0.8661)], [], [(0, 16, 8, 12, 1, 3, 2), (6, 7, 5, 17, 9, 13, 4), (27, 15, 1, 12), (2, 6, 4, 14, 10, 18, 0), (7, 3, 1, 15, 11, 19, 5), (26, 20, 8, 16), (20, 26, 35, 31), (24, 19, 11, 23), (21, 24, 33, 28), (9, 17, 24, 21), (17, 5, 19, 24), (14, 25, 22, 10), (4, 13, 25, 14), (13, 9, 21, 25), (18, 26, 16, 0), (10, 22, 26, 18), (23, 27, 36, 30), (20, 27, 12, 8), (22, 25, 34, 32), (23, 11, 15, 27), (34, 28, 29, 32), (28, 33, 30, 29), (32, 29, 31, 35), (29, 30, 36, 31), (24, 23, 30, 33), (26, 22, 32, 35), (25, 21, 28, 34), (27, 20, 31, 36)])
_uv = me_cube_011.uv_layers.new(name='UVMap')
_uv.uv.foreach_set('vector', [0.375, 0.0, 0.4375, 0.0, 0.5, 0.0, 0.5625, 0.0, 0.625, 0.0, 0.625, 0.25, 0.375, 0.25, 0.375, 0.5, 0.625, 0.5, 0.625, 0.75, 0.5625, 0.75, 0.5, 0.75, 0.4375, 0.75, 0.375, 0.75, 0.5625, 0.9375, 0.625, 0.9375, 0.625, 1.0, 0.5625, 1.0, 0.125, 0.5, 0.375, 0.5, 0.375, 0.75, 0.3125, 0.75, 0.25, 0.75, 0.1875, 0.75, 0.125, 0.75, 0.625, 0.5, 0.875, 0.5, 0.875, 0.75, 0.8125, 0.75, 0.75, 0.75, 0.6875, 0.75, 0.625, 0.75, 0.4375, 0.9375, 0.5, 0.9375, 0.5, 1.0, 0.4375, 1.0, 0.5, 0.9375, 0.4375, 0.9375, 0.4375, 0.9375, 0.5, 0.9375, 0.5625, 0.8125, 0.625, 0.8125, 0.625, 0.875, 0.5625, 0.875, 0.5, 0.8125, 0.5625, 0.8125, 0.5625, 0.8125, 0.5, 0.8125, 0.5, 0.75, 0.5625, 0.75, 0.5625, 0.8125, 0.5, 0.8125, 0.5625, 0.75, 0.625, 0.75, 0.625, 0.8125, 0.5625, 0.8125, 0.375, 0.8125, 0.4375, 0.8125, 0.4375, 0.875, 0.375, 0.875, 0.375, 0.75, 0.4375, 0.75, 0.4375, 0.8125, 0.375, 0.8125, 0.4375, 0.75, 0.5, 0.75, 0.5, 0.8125, 0.4375, 0.8125, 0.375, 0.9375, 0.4375, 0.9375, 0.4375, 1.0, 0.375, 1.0, 0.375, 0.875, 0.4375, 0.875, 0.4375, 0.9375, 0.375, 0.9375, 0.5625, 0.875, 0.5625, 0.9375, 0.5625, 0.9375, 0.5625, 0.875, 0.5, 0.9375, 0.5625, 0.9375, 0.5625, 1.0, 0.5, 1.0, 0.4375, 0.875, 0.4375, 0.8125, 0.4375, 0.8125, 0.4375, 0.875, 0.5625, 0.875, 0.625, 0.875, 0.625, 0.9375, 0.5625, 0.9375, 0.4375, 0.8125, 0.5, 0.8125, 0.5, 0.875, 0.4375, 0.875, 0.5, 0.8125, 0.5625, 0.8125, 0.5625, 0.875, 0.5, 0.875, 0.4375, 0.875, 0.5, 0.875, 0.5, 0.9375, 0.4375, 0.9375, 0.5, 0.875, 0.5625, 0.875, 0.5625, 0.9375, 0.5, 0.9375, 0.5625, 0.8125, 0.5625, 0.875, 0.5625, 0.875, 0.5625, 0.8125, 0.4375, 0.9375, 0.4375, 0.875, 0.4375, 0.875, 0.4375, 0.9375, 0.4375, 0.8125, 0.5, 0.8125, 0.5, 0.8125, 0.4375, 0.8125, 0.5625, 0.9375, 0.5, 0.9375, 0.5, 0.9375, 0.5625, 0.9375])
me_cube_011.materials.append(mat_material_011)
me_cube_011.use_remesh_fix_poles = True
me_cube_011.use_remesh_preserve_attributes = False
me_cube_011.update()
me_cube_012 = bpy.data.meshes.new('Cube.012')
me_cube_012.from_pydata([(-1.0, -1.0, -1.0), (-1.0, -1.0, 1.0), (-1.0, 1.0, -1.0), (-1.0, 1.0, 1.0), (1.0, -1.0, -1.0), (1.0, -1.0, 1.0), (1.0, 1.0, -1.0), (1.0, 1.0, 1.0), (-1.0, -1.0, 0.0), (1.0, -1.0, 0.0), (0.0, -1.0, -1.0), (0.0, -1.0, 1.0), (-1.0, -1.0, 0.8793), (1.0, -1.0, -0.8793), (0.8766, -1.0, -1.0), (-0.8766, -1.0, 1.0), (-1.0, -1.0, -0.8793), (1.0, -1.0, 0.8793), (-0.8766, -1.0, -1.0), (0.8766, -1.0, 1.0), (-0.8661, -1.0, 0.0), (0.8661, -1.0, 0.0), (0.0, -1.0, -0.8661), (0.0, -1.0, 0.8661), (0.8661, -1.0, 0.8661), (0.8661, -1.0, -0.8661), (-0.8661, -1.0, -0.8661), (-0.8661, -1.0, 0.8661), (0.8661, -0.1188, 0.0), (0.0, -0.1188, 0.0), (0.0, -0.1188, 0.8661), (-0.8661, -0.1188, 0.0), (0.0, -0.1188, -0.8661), (0.8661, -0.1188, 0.8661), (0.8661, -0.1188, -0.8661), (-0.8661, -0.1188, -0.8661), (-0.8661, -0.1188, 0.8661)], [], [(0, 16, 8, 12, 1, 3, 2), (6, 7, 5, 17, 9, 13, 4), (27, 15, 1, 12), (2, 6, 4, 14, 10, 18, 0), (7, 3, 1, 15, 11, 19, 5), (26, 20, 8, 16), (20, 26, 35, 31), (24, 19, 11, 23), (21, 24, 33, 28), (9, 17, 24, 21), (17, 5, 19, 24), (14, 25, 22, 10), (4, 13, 25, 14), (13, 9, 21, 25), (18, 26, 16, 0), (10, 22, 26, 18), (23, 27, 36, 30), (20, 27, 12, 8), (22, 25, 34, 32), (23, 11, 15, 27), (34, 28, 29, 32), (28, 33, 30, 29), (32, 29, 31, 35), (29, 30, 36, 31), (24, 23, 30, 33), (26, 22, 32, 35), (25, 21, 28, 34), (27, 20, 31, 36)])
_uv = me_cube_012.uv_layers.new(name='UVMap')
_uv.uv.foreach_set('vector', [0.375, 0.0, 0.4375, 0.0, 0.5, 0.0, 0.5625, 0.0, 0.625, 0.0, 0.625, 0.25, 0.375, 0.25, 0.375, 0.5, 0.625, 0.5, 0.625, 0.75, 0.5625, 0.75, 0.5, 0.75, 0.4375, 0.75, 0.375, 0.75, 0.5625, 0.9375, 0.625, 0.9375, 0.625, 1.0, 0.5625, 1.0, 0.125, 0.5, 0.375, 0.5, 0.375, 0.75, 0.3125, 0.75, 0.25, 0.75, 0.1875, 0.75, 0.125, 0.75, 0.625, 0.5, 0.875, 0.5, 0.875, 0.75, 0.8125, 0.75, 0.75, 0.75, 0.6875, 0.75, 0.625, 0.75, 0.4375, 0.9375, 0.5, 0.9375, 0.5, 1.0, 0.4375, 1.0, 0.5, 0.9375, 0.4375, 0.9375, 0.4375, 0.9375, 0.5, 0.9375, 0.5625, 0.8125, 0.625, 0.8125, 0.625, 0.875, 0.5625, 0.875, 0.5, 0.8125, 0.5625, 0.8125, 0.5625, 0.8125, 0.5, 0.8125, 0.5, 0.75, 0.5625, 0.75, 0.5625, 0.8125, 0.5, 0.8125, 0.5625, 0.75, 0.625, 0.75, 0.625, 0.8125, 0.5625, 0.8125, 0.375, 0.8125, 0.4375, 0.8125, 0.4375, 0.875, 0.375, 0.875, 0.375, 0.75, 0.4375, 0.75, 0.4375, 0.8125, 0.375, 0.8125, 0.4375, 0.75, 0.5, 0.75, 0.5, 0.8125, 0.4375, 0.8125, 0.375, 0.9375, 0.4375, 0.9375, 0.4375, 1.0, 0.375, 1.0, 0.375, 0.875, 0.4375, 0.875, 0.4375, 0.9375, 0.375, 0.9375, 0.5625, 0.875, 0.5625, 0.9375, 0.5625, 0.9375, 0.5625, 0.875, 0.5, 0.9375, 0.5625, 0.9375, 0.5625, 1.0, 0.5, 1.0, 0.4375, 0.875, 0.4375, 0.8125, 0.4375, 0.8125, 0.4375, 0.875, 0.5625, 0.875, 0.625, 0.875, 0.625, 0.9375, 0.5625, 0.9375, 0.4375, 0.8125, 0.5, 0.8125, 0.5, 0.875, 0.4375, 0.875, 0.5, 0.8125, 0.5625, 0.8125, 0.5625, 0.875, 0.5, 0.875, 0.4375, 0.875, 0.5, 0.875, 0.5, 0.9375, 0.4375, 0.9375, 0.5, 0.875, 0.5625, 0.875, 0.5625, 0.9375, 0.5, 0.9375, 0.5625, 0.8125, 0.5625, 0.875, 0.5625, 0.875, 0.5625, 0.8125, 0.4375, 0.9375, 0.4375, 0.875, 0.4375, 0.875, 0.4375, 0.9375, 0.4375, 0.8125, 0.5, 0.8125, 0.5, 0.8125, 0.4375, 0.8125, 0.5625, 0.9375, 0.5, 0.9375, 0.5, 0.9375, 0.5625, 0.9375])
me_cube_012.materials.append(mat_material_012)
me_cube_012.use_remesh_fix_poles = True
me_cube_012.use_remesh_preserve_attributes = False
me_cube_012.update()

# ---- objects
ob_cube = bpy.data.objects.new('Cube', me_cube)
ob_light = bpy.data.objects.new('Light', light_light)
ob_camera = bpy.data.objects.new('Camera', cam_camera)
ob_cube_001 = bpy.data.objects.new('Cube.001', me_cube_001)
ob_cube_002 = bpy.data.objects.new('Cube.002', me_cube_003)
ob_cube_003 = bpy.data.objects.new('Cube.003', me_cube_004)
ob_cube_005 = bpy.data.objects.new('Cube.005', me_cube_006)
ob_cube_004 = bpy.data.objects.new('Cube.004', me_cube_005)
ob_cube_006 = bpy.data.objects.new('Cube.006', me_cube_007)
ob_cube_007 = bpy.data.objects.new('Cube.007', me_cube_008)
ob_cube_008 = bpy.data.objects.new('Cube.008', me_cube_009)
ob_cube_009 = bpy.data.objects.new('Cube.009', me_cube_010)
ob_cube_010 = bpy.data.objects.new('Cube.010', me_cube_011)
ob_cube_011 = bpy.data.objects.new('Cube.011', me_cube_012)

# ---- transforms, parenting, visibility, modifiers, constraints
ob_cube.location = (0.0, 0.0, 1.0)
ob_cube.scale = (4.0, 4.0, 1.0)
ob_cube.lock_rotations_4d = False
ob_cube.empty_display_type = 'ARROWS'
ob_cube.lineart.crease_threshold = 0.0
ob_light.location = (4.076, 1.005, 6.904)
ob_light.rotation_euler = (0.6503, 0.05522, 1.866)
ob_light.lock_rotations_4d = False
ob_light.empty_display_type = 'ARROWS'
ob_light.color = (0.0, 0.0, 0.0, 0.0)
ob_light.lineart.crease_threshold = 0.0
ob_camera.location = (7.359, -6.926, 4.958)
ob_camera.rotation_euler = (1.109, 0.0, 0.8149)
ob_camera.lock_rotations_4d = False
ob_camera.empty_display_type = 'ARROWS'
ob_camera.color = (0.0, 0.0, 0.0, 0.0)
ob_camera.display_type = 'WIRE'
ob_camera.lineart.crease_threshold = 0.0
ob_cube_001.location = (2.846, 4.037, 1.0)
ob_cube_001.scale = (0.75, -0.1, 0.5)
ob_cube_002.location = (0.8897, 4.037, 1.0)
ob_cube_002.scale = (0.75, -0.1, 0.5)
ob_cube_003.location = (-2.917, 4.037, 1.0)
ob_cube_003.scale = (0.75, -0.1, 0.5)
ob_cube_005.location = (-4.067, 2.438, 1.0)
ob_cube_005.rotation_euler = (0.0, -0.0, 1.571)
ob_cube_005.scale = (0.75, -0.1, 0.5)
ob_cube_004.location = (-4.067, -1.01, 1.0)
ob_cube_004.rotation_euler = (0.0, -0.0, 1.571)
ob_cube_004.scale = (0.75, -0.1, 0.5)
ob_cube_006.location = (-2.629, -4.054, 1.0)
ob_cube_006.rotation_euler = (0.0, -0.0, 3.142)
ob_cube_006.scale = (0.75, -0.1, 0.5)
ob_cube_007.location = (0.1466, -4.054, 1.0)
ob_cube_007.rotation_euler = (0.0, -0.0, 3.142)
ob_cube_007.scale = (1.245, -0.1, 0.8297)
ob_cube_008.location = (2.759, -4.054, 1.0)
ob_cube_008.rotation_euler = (0.0, -0.0, 3.142)
ob_cube_008.scale = (0.75, -0.1, 0.5)
ob_cube_009.location = (4.057, -2.211, 1.0)
ob_cube_009.rotation_euler = (0.0, 0.0, 4.712)
ob_cube_009.scale = (0.75, -0.1, 0.5)
ob_cube_010.location = (4.057, 1.355, 1.285)
ob_cube_010.rotation_euler = (0.0, 0.0, 4.712)
ob_cube_010.scale = (0.2748, -0.1, 0.2571)
ob_cube_011.location = (4.057, 2.31, 1.285)
ob_cube_011.rotation_euler = (0.0, 0.0, 4.712)
ob_cube_011.scale = (0.2748, -0.1, 0.2571)

# ---- collection membership
col_collection.objects.link(ob_cube)
col_collection.objects.link(ob_light)
col_collection.objects.link(ob_camera)
col_collection.objects.link(ob_cube_001)
col_collection.objects.link(ob_cube_002)
col_collection.objects.link(ob_cube_003)
col_collection.objects.link(ob_cube_005)
col_collection.objects.link(ob_cube_004)
col_collection.objects.link(ob_cube_006)
col_collection.objects.link(ob_cube_007)
col_collection.objects.link(ob_cube_008)
col_collection.objects.link(ob_cube_009)
col_collection.objects.link(ob_cube_010)
col_collection.objects.link(ob_cube_011)

# ---- scene / render settings (as saved in the file)
scene.camera = ob_camera
scene.frame_start = 1; scene.frame_end = 250; scene.frame_set(1)
scene.render.engine = 'BLENDER_EEVEE_NEXT'
scene.cycles.use_denoising = False
scene.cycles.samples = 128
scene.cycles.sampling_pattern = 'TABULATED_SOBOL'
scene.cycles.use_adaptive_sampling = False
scene.cycles.use_light_tree = False
scene.view_settings.view_transform = 'Filmic'
bpy.context.view_layer.update()
